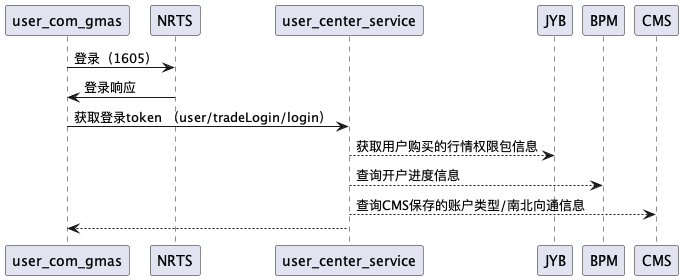

The diagram above was rendered by PlantUML. Its source (embedded in the PNG):
@startuml
' user_com_gmas -> Bob: Another authentication Request
user_com_gmas -> NRTS: 登录（1605）
NRTS -> user_com_gmas : 登录响应
user_com_gmas -> user_center_service: 获取登录token （user/tradeLogin/login）
user_center_service --> JYB: 获取用户购买的行情权限包信息
user_center_service --> BPM: 查询开户进度信息
user_center_service --> CMS: 查询CMS保存的账户类型/南北向通信息

user_com_gmas <-- user_center_service
@enduml